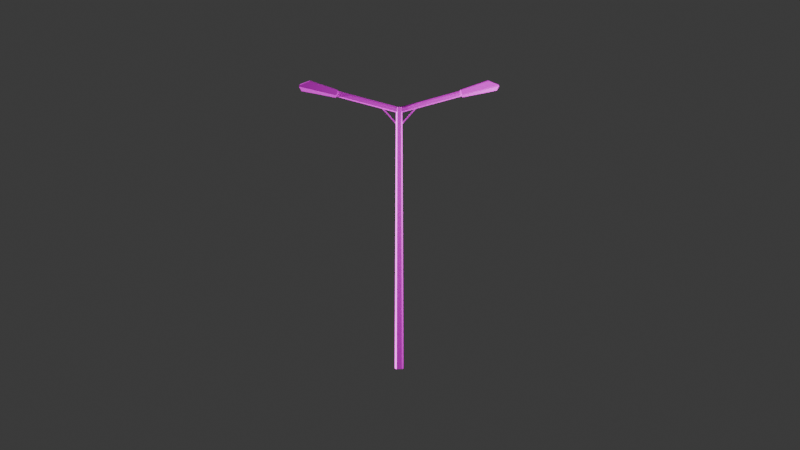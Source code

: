 # Source: SPW_Urban_Road_Props_Street_Light_02.blend  (saved by Blender 5.0.119; exported with 4.5.12 LTS)
import bpy
from mathutils import Matrix  # noqa: F401  (used for matrix-valued properties, if any)

bpy.ops.wm.read_factory_settings(use_empty=True)
scene = bpy.context.scene
scene.name = 'Scene'

# ---- collections
col_collection = bpy.data.collections.new('Collection'); scene.collection.children.link(col_collection)

# ---- images (referenced by path relative to the original .blend; pixels are not part of the script)
import os
ASSET_DIR = os.environ.get("B2B_ASSET_DIR", "")  # directory of the original .blend (textures are referenced by path, not embedded)
HERE = os.path.dirname(os.path.abspath(__file__))  # packed textures are extracted next to this script under _unpacked/

def load_image(name, relpath, width, height, colorspace="sRGB"):
    """Load a texture the original file referenced (path relative to the .blend, or extracted next to this script)."""
    p = next((c for c in (os.path.join(HERE, relpath), os.path.join(ASSET_DIR, relpath)) if relpath and os.path.exists(c)), "")
    if p:
        img = bpy.data.images.load(p, check_existing=True)
        img.name = name
    else:  # same state as the original file: an image datablock whose file is absent (Cycles renders it pink)
        img = bpy.data.images.new(name, width, height)
        img.source = "FILE"
        img.filepath = "//" + (relpath or name)
    img.colorspace_settings.name = colorspace
    return img
img_spw_urban_road_props_01_png = load_image('SPW_Urban_Road Props_01.png', 'SPW_Urban_Road Props_01.png', 1024, 1024, 'sRGB')

# ---- materials (node trees are filled in below, after node groups)
mat_spw_urban_road_props_01 = bpy.data.materials.new('SPW_Urban_Road Props_01')
mat_spw_urban_road_props_01.roughness = 0.5528
mat_spw_urban_road_props_01.specular_intensity = 1.0

# ---- material node trees
mat_spw_urban_road_props_01.use_nodes = True; mat_spw_urban_road_props_01.node_tree.nodes.clear()
_N = mat_spw_urban_road_props_01.node_tree.nodes; _L = mat_spw_urban_road_props_01.node_tree.links
n0 = _N.new('ShaderNodeBsdfPrincipled'); n0.name = '原理化 BSDF'; n0.location = (0, 300)
n0.inputs[2].default_value = 0.5528
n0.inputs[13].default_value = 1.0
n0.inputs[14].default_value = (0.2, 0.2, 0.2, 1.0)
n0.inputs[27].default_value = (0.0, 0.0, 0.0, 1.0)
n0.inputs[28].default_value = 1.0
n1 = _N.new('ShaderNodeOutputMaterial'); n1.name = '材质输出'; n1.location = (280, 300)
n2 = _N.new('ShaderNodeTexImage'); n2.name = '图像纹理'; n2.location = (-290, 271)
n2.image = img_spw_urban_road_props_01_png
_L.new(n0.outputs[0], n1.inputs[0])
_L.new(n2.outputs[0], n0.inputs[0])
n1.is_active_output = True

# ---- world
world_world = bpy.data.worlds.new('World'); scene.world = world_world
world_world.use_nodes = True; world_world.node_tree.nodes.clear()
_N = world_world.node_tree.nodes; _L = world_world.node_tree.links
n0 = _N.new('ShaderNodeOutputWorld'); n0.name = 'World Output'; n0.location = (200, 100)
n1 = _N.new('ShaderNodeBackground'); n1.name = 'Background'; n1.location = (-200, 100)
n1.inputs[0].default_value = (0.05088, 0.05088, 0.05088, 1.0)
_L.new(n1.outputs[0], n0.inputs[0])
n0.is_active_output = True
world_world.color = (0.05088, 0.05088, 0.05088)
world_world.sun_shadow_jitter_overblur = 0.0

# ---- cameras
cam_camera = bpy.data.cameras.new('Camera')
cam_camera.clip_end = 100.0
cam_camera.ortho_scale = 7.314

# ---- lights
light_light = bpy.data.lights.new('Light', 'POINT')
light_light.energy = 5000.0
light_light.shadow_soft_size = 5.403
light_x = bpy.data.lights.new('日光', 'SUN')

# ---- meshes
me_cube_042 = bpy.data.meshes.new('Cube.042')
me_cube_042.from_pydata([(0.07248, -4.441e-16, -0.1239), (0.05017, 7.459, -0.08578), (0.08578, 7.459, -0.05017), (0.1239, -2.22e-16, -0.07248), (-0.07248, 0.0, -0.1239), (-0.05017, 7.459, -0.08578), (-0.08578, 7.459, -0.05017), (-0.08578, 7.459, 0.05017), (-0.05017, 7.459, 0.08578), (0.05017, 7.459, 0.08578), (0.08578, 7.459, 0.05017), (0.1239, 0.0, 0.07248), (-0.1239, 0.0, -0.07248), (-0.1239, 2.22e-16, 0.07248), (-0.07248, 4.441e-16, 0.1239), (0.07248, 4.441e-16, 0.1239), (2.697, 8.068, -0.2346), (2.697, 8.068, 0.2346), (2.706, 8.033, 0.2346), (2.706, 8.033, -0.2346), (1.696, 7.813, -0.1611), (2.428, 8.17, -0.1676), (2.428, 8.17, 0.1676), (1.702, 7.789, 0.1611), (2.646, 7.908, 0.1615), (2.646, 7.908, -0.1615), (1.702, 7.789, -0.1611), (1.667, 7.917, -0.1151), (1.696, 7.813, 0.1611), (1.667, 7.917, 0.1151), (1.721, 7.722, 0.1109), (1.721, 7.722, -0.1109), (-0.06314, 7.398, 0.07796), (-0.03954, 7.31, 0.07796), (1.865, 7.82, 0.07796), (1.841, 7.908, 0.07796), (-0.07152, 7.429, 0.0456), (1.833, 7.94, 0.0456), (-0.03116, 7.279, 0.0456), (1.873, 7.789, 0.0456), (1.873, 7.789, -0.0456), (-0.07152, 7.429, -0.0456), (1.833, 7.94, -0.0456), (-0.06314, 7.398, -0.07796), (-0.03116, 7.279, -0.0456), (1.841, 7.908, -0.07796), (-0.03954, 7.31, -0.07796), (1.865, 7.82, -0.07796), (0.5614, 7.512, -0.02464), (0.5614, 7.512, 0.02464), (0.02464, 6.914, 0.02464), (0.02464, 6.914, -0.02464), (0.5121, 7.512, -0.02464), (-0.02464, 6.914, -0.02464), (0.5121, 7.512, 0.02464), (-0.02464, 6.914, 0.02464), (-2.697, 8.068, 0.2346), (-2.697, 8.068, -0.2346), (-2.706, 8.033, -0.2346), (-2.706, 8.033, 0.2346), (-1.696, 7.813, 0.1611), (-2.428, 8.17, 0.1676), (-2.428, 8.17, -0.1676), (-1.702, 7.789, -0.1611), (-2.646, 7.908, -0.1615), (-2.646, 7.908, 0.1615), (-1.702, 7.789, 0.1611), (-1.667, 7.917, 0.1151), (-1.696, 7.813, -0.1611), (-1.667, 7.917, -0.1151), (-1.721, 7.722, -0.1109), (-1.721, 7.722, 0.1109), (0.06314, 7.398, -0.07796), (0.03954, 7.31, -0.07796), (-1.865, 7.82, -0.07796), (-1.841, 7.908, -0.07796), (0.07152, 7.429, -0.0456), (-1.833, 7.94, -0.0456), (0.03116, 7.279, -0.0456), (-1.873, 7.789, -0.0456), (-1.873, 7.789, 0.0456), (0.07152, 7.429, 0.0456), (-1.833, 7.94, 0.0456), (0.06314, 7.398, 0.07796), (0.03116, 7.279, 0.0456), (-1.841, 7.908, 0.07796), (0.03954, 7.31, 0.07796), (-1.865, 7.82, 0.07796), (-0.5614, 7.512, 0.02464), (-0.5614, 7.512, -0.02464), (-0.02464, 6.914, -0.02464), (-0.02464, 6.914, 0.02464), (-0.5121, 7.512, 0.02464), (0.02464, 6.914, 0.02464), (-0.5121, 7.512, -0.02464), (0.02464, 6.914, -0.02464)], [], [(0, 1, 2, 3), (4, 5, 1, 0), (2, 1, 5, 6, 7, 8, 9, 10), (3, 2, 10, 11), (12, 6, 5, 4), (13, 7, 6, 12), (14, 8, 7, 13), (15, 9, 8, 14), (11, 10, 9, 15), (15, 14, 13, 12, 4, 0, 3, 11), (16, 17, 18, 19), (17, 16, 21, 22), (18, 17, 28, 23), (19, 18, 24, 25), (26, 20, 16, 19), (20, 27, 21, 16), (17, 22, 29, 28), (27, 29, 22, 21), (19, 25, 31, 26), (24, 18, 23, 30), (25, 24, 30, 31), (28, 20, 26, 23), (20, 28, 29, 27), (23, 26, 31, 30), (32, 33, 34, 35), (36, 32, 35, 37), (33, 32, 36, 41, 43, 46, 44, 38), (33, 38, 39, 34), (41, 36, 37, 42), (38, 44, 40, 39), (35, 34, 39, 40, 47, 45, 42, 37), (43, 41, 42, 45), (44, 46, 47, 40), (46, 43, 45, 47), (48, 49, 50, 51), (52, 48, 51, 53), (52, 54, 49, 48), (49, 54, 55, 50), (51, 50, 55, 53), (54, 52, 53, 55), (56, 57, 58, 59), (57, 56, 61, 62), (58, 57, 68, 63), (59, 58, 64, 65), (66, 60, 56, 59), (57, 62, 69, 68), (61, 56, 60, 67), (67, 69, 62, 61), (63, 70, 64, 58), (59, 65, 71, 66), (65, 64, 70, 71), (68, 60, 66, 63), (60, 68, 69, 67), (63, 66, 71, 70), (72, 73, 74, 75), (76, 72, 75, 77), (73, 78, 79, 74), (81, 76, 77, 82), (84, 78, 73, 72, 76, 81, 83, 86), (78, 84, 80, 79), (75, 74, 79, 80, 87, 85, 82, 77), (83, 81, 82, 85), (84, 86, 87, 80), (86, 83, 85, 87), (88, 89, 90, 91), (92, 88, 91, 93), (92, 94, 89, 88), (89, 94, 95, 90), (91, 90, 95, 93), (94, 92, 93, 95)])
me_cube_042.polygons.foreach_set('use_smooth', [True] * 70)
_k = set([(0, 1), (0, 3), (0, 4), (1, 2), (1, 5), (2, 3), (2, 10), (3, 11), (4, 5), (4, 12), (5, 6), (6, 7), (6, 12), (7, 8), (7, 13), (8, 9), (8, 14), (9, 10), (9, 15), (10, 11), (11, 15), (12, 13), (13, 14), (14, 15), (16, 17), (16, 19), (16, 20), (16, 21), (17, 18), (17, 22), (17, 28), (18, 19), (18, 23), (18, 24), (19, 25), (19, 26), (20, 26), (20, 27), (21, 22), (21, 27), (22, 29), (23, 28), (23, 30), (24, 25), (24, 30), (25, 31), (26, 31), (27, 29), (28, 29), (30, 31), (32, 33), (32, 35), (32, 36), (33, 34), (33, 38), (34, 35), (34, 39), (35, 37), (36, 37), (36, 41), (37, 42), (38, 39), (38, 44), (39, 40), (40, 44), (40, 47), (41, 42), (41, 43), (42, 45), (43, 45), (43, 46), (44, 46), (45, 47), (46, 47), (48, 49), (48, 51), (48, 52), (49, 50), (49, 54), (50, 51), (50, 55), (51, 53), (52, 53), (52, 54), (53, 55), (54, 55), (56, 57), (56, 59), (56, 60), (56, 61), (57, 58), (57, 62), (57, 68), (58, 59), (58, 63), (58, 64), (59, 65), (59, 66), (60, 66), (60, 67), (61, 62), (61, 67), (62, 69), (63, 68), (63, 70), (64, 65), (64, 70), (65, 71), (66, 71), (67, 69), (68, 69), (70, 71), (72, 73), (72, 75), (72, 76), (73, 74), (73, 78), (74, 75), (74, 79), (75, 77), (76, 77), (76, 81), (77, 82), (78, 79), (78, 84), (79, 80), (80, 84), (80, 87), (81, 82), (81, 83), (82, 85), (83, 85), (83, 86), (84, 86), (85, 87), (86, 87), (88, 89), (88, 91), (88, 92), (89, 90), (89, 94), (90, 91), (90, 95), (91, 93), (92, 93), (92, 94), (93, 95), (94, 95)])
me_cube_042.attributes.new('sharp_edge', 'BOOLEAN', 'EDGE').data.foreach_set('value', [ (min(e.vertices), max(e.vertices)) in _k for e in me_cube_042.edges])
_uv = me_cube_042.uv_layers.new(name='UVMap')
_uv.uv.foreach_set('vector', [0.01487, 0.8952, 0.02494, 0.8952, 0.02494, 0.9073, 0.01487, 0.9073, 0.01487, 0.8952, 0.02494, 0.8952, 0.02494, 0.9073, 0.01487, 0.9073, 0.01889, 0.9073, 0.02317, 0.9055, 0.02494, 0.9012, 0.02317, 0.8969, 0.01889, 0.8952, 0.01462, 0.8969, 0.01285, 0.9012, 0.01462, 0.9055, 0.01487, 0.8952, 0.02494, 0.8952, 0.02494, 0.9073, 0.01487, 0.9073, 0.01487, 0.8952, 0.02494, 0.8952, 0.02494, 0.9073, 0.01487, 0.9073, 0.01487, 0.8952, 0.02494, 0.8952, 0.02494, 0.9073, 0.01487, 0.9073, 0.01487, 0.8952, 0.02494, 0.8952, 0.02494, 0.9073, 0.01487, 0.9073, 0.01487, 0.8952, 0.02494, 0.8952, 0.02494, 0.9073, 0.01487, 0.9073, 0.01487, 0.8952, 0.02494, 0.8952, 0.02494, 0.9073, 0.01487, 0.9073, 0.0, 0.0, 0.0, 0.0, 0.0, 0.0, 0.0, 0.0, 0.0, 0.0, 0.0, 0.0, 0.0, 0.0, 0.0, 0.0, 0.01464, 0.8935, 0.02662, 0.8935, 0.02662, 0.9055, 0.01464, 0.9055, 0.01464, 0.8935, 0.02662, 0.8935, 0.02662, 0.9055, 0.01464, 0.9055, 0.01464, 0.9055, 0.01464, 0.8935, 0.02662, 0.8935, 0.02662, 0.9055, 0.01464, 0.9716, 0.02662, 0.9716, 0.02662, 0.9836, 0.01464, 0.9836, 0.01464, 0.9055, 0.01464, 0.8935, 0.02662, 0.8935, 0.02662, 0.9055, 0.02662, 0.8935, 0.02662, 0.9055, 0.01464, 0.9055, 0.01464, 0.8935, 0.02662, 0.8935, 0.02662, 0.9055, 0.01464, 0.9055, 0.01464, 0.8935, 0.01464, 0.8935, 0.02662, 0.8935, 0.02662, 0.9055, 0.01464, 0.9055, 0.02662, 0.9716, 0.02662, 0.9836, 0.01464, 0.9836, 0.01464, 0.9716, 0.01464, 0.9836, 0.01464, 0.9716, 0.02662, 0.9716, 0.02662, 0.9836, 0.01464, 0.9716, 0.02662, 0.9716, 0.02662, 0.9836, 0.01464, 0.9836, 0.01464, 0.8935, 0.02662, 0.8935, 0.02662, 0.9055, 0.01464, 0.9055, 0.01464, 0.8935, 0.02662, 0.8935, 0.02662, 0.9055, 0.01464, 0.9055, 0.01464, 0.9716, 0.02662, 0.9716, 0.02662, 0.9836, 0.01464, 0.9836, 0.01285, 0.8952, 0.02494, 0.8952, 0.02494, 0.9073, 0.01285, 0.9073, 0.01285, 0.8952, 0.02494, 0.8952, 0.02494, 0.9073, 0.01285, 0.9073, 0.01285, 0.9012, 0.01462, 0.9055, 0.01889, 0.9073, 0.02317, 0.9055, 0.02494, 0.9012, 0.02317, 0.8969, 0.01889, 0.8952, 0.01462, 0.8969, 0.01285, 0.8952, 0.02494, 0.8952, 0.02494, 0.9073, 0.01285, 0.9073, 0.01285, 0.8952, 0.02494, 0.8952, 0.02494, 0.9073, 0.01285, 0.9073, 0.01285, 0.8952, 0.02494, 0.8952, 0.02494, 0.9073, 0.01285, 0.9073, 0.02317, 0.9055, 0.02494, 0.9012, 0.02317, 0.8969, 0.01889, 0.8952, 0.01462, 0.8969, 0.01285, 0.9012, 0.01462, 0.9055, 0.01889, 0.9073, 0.01285, 0.8952, 0.02494, 0.8952, 0.02494, 0.9073, 0.01285, 0.9073, 0.01285, 0.8952, 0.02494, 0.8952, 0.02494, 0.9073, 0.01285, 0.9073, 0.01285, 0.8952, 0.02494, 0.8952, 0.02494, 0.9073, 0.01285, 0.9073, 0.01285, 0.8952, 0.02494, 0.8952, 0.02494, 0.9073, 0.01285, 0.9073, 0.01285, 0.8952, 0.02494, 0.8952, 0.02494, 0.9073, 0.01285, 0.9073, 0.01285, 0.8952, 0.02494, 0.8952, 0.02494, 0.9073, 0.01285, 0.9073, 0.01285, 0.8952, 0.02494, 0.8952, 0.02494, 0.9073, 0.01285, 0.9073, 0.01285, 0.8952, 0.02494, 0.8952, 0.02494, 0.9073, 0.01285, 0.9073, 0.01285, 0.8952, 0.02494, 0.8952, 0.02494, 0.9073, 0.01285, 0.9073, 0.01464, 0.8935, 0.02662, 0.8935, 0.02662, 0.9055, 0.01464, 0.9055, 0.01464, 0.8935, 0.02662, 0.8935, 0.02662, 0.9055, 0.01464, 0.9055, 0.01464, 0.9055, 0.01464, 0.8935, 0.02662, 0.8935, 0.02662, 0.9055, 0.01464, 0.9716, 0.02662, 0.9716, 0.02662, 0.9836, 0.01464, 0.9836, 0.01464, 0.9055, 0.01464, 0.8935, 0.02662, 0.8935, 0.02662, 0.9055, 0.02662, 0.8935, 0.02662, 0.9055, 0.01464, 0.9055, 0.01464, 0.8935, 0.01464, 0.9055, 0.01464, 0.8935, 0.02662, 0.8935, 0.02662, 0.9055, 0.01464, 0.8935, 0.02662, 0.8935, 0.02662, 0.9055, 0.01464, 0.9055, 0.02662, 0.9716, 0.02662, 0.9836, 0.01464, 0.9836, 0.01464, 0.9716, 0.02662, 0.9716, 0.02662, 0.9836, 0.01464, 0.9836, 0.01464, 0.9716, 0.01464, 0.9716, 0.02662, 0.9716, 0.02662, 0.9836, 0.01464, 0.9836, 0.01464, 0.8935, 0.02662, 0.8935, 0.02662, 0.9055, 0.01464, 0.9055, 0.01464, 0.8935, 0.02662, 0.8935, 0.02662, 0.9055, 0.01464, 0.9055, 0.01464, 0.9716, 0.02662, 0.9716, 0.02662, 0.9836, 0.01464, 0.9836, 0.01285, 0.8952, 0.02494, 0.8952, 0.02494, 0.9073, 0.01285, 0.9073, 0.01285, 0.8952, 0.02494, 0.8952, 0.02494, 0.9073, 0.01285, 0.9073, 0.01285, 0.8952, 0.02494, 0.8952, 0.02494, 0.9073, 0.01285, 0.9073, 0.01285, 0.8952, 0.02494, 0.8952, 0.02494, 0.9073, 0.01285, 0.9073, 0.01889, 0.8952, 0.01462, 0.8969, 0.01285, 0.9012, 0.01462, 0.9055, 0.01889, 0.9073, 0.02317, 0.9055, 0.02494, 0.9012, 0.02317, 0.8969, 0.01285, 0.8952, 0.02494, 0.8952, 0.02494, 0.9073, 0.01285, 0.9073, 0.02317, 0.9055, 0.02494, 0.9012, 0.02317, 0.8969, 0.01889, 0.8952, 0.01462, 0.8969, 0.01285, 0.9012, 0.01462, 0.9055, 0.01889, 0.9073, 0.01285, 0.8952, 0.02494, 0.8952, 0.02494, 0.9073, 0.01285, 0.9073, 0.01285, 0.8952, 0.02494, 0.8952, 0.02494, 0.9073, 0.01285, 0.9073, 0.01285, 0.8952, 0.02494, 0.8952, 0.02494, 0.9073, 0.01285, 0.9073, 0.01285, 0.8952, 0.02494, 0.8952, 0.02494, 0.9073, 0.01285, 0.9073, 0.01285, 0.8952, 0.02494, 0.8952, 0.02494, 0.9073, 0.01285, 0.9073, 0.01285, 0.8952, 0.02494, 0.8952, 0.02494, 0.9073, 0.01285, 0.9073, 0.01285, 0.8952, 0.02494, 0.8952, 0.02494, 0.9073, 0.01285, 0.9073, 0.01285, 0.8952, 0.02494, 0.8952, 0.02494, 0.9073, 0.01285, 0.9073, 0.01285, 0.8952, 0.02494, 0.8952, 0.02494, 0.9073, 0.01285, 0.9073])
me_cube_042.materials.append(mat_spw_urban_road_props_01)
me_cube_042.update()
me_cube_042.normals_split_custom_set([tuple(v) for v in zip(*[iter([0.7071, 0.005733, -0.7071, 0.7071, 0.005733, -0.7071, 0.7071, 0.005733, -0.7071, 0.7071, 0.005733, -0.7071, -2.606e-07, 0.005115, -1.0, -2.606e-07, 0.005115, -1.0, -2.606e-07, 0.005115, -1.0, -2.606e-07, 0.005115, -1.0, 0.0, 1.0, 0.0, 0.0, 1.0, 0.0, 0.0, 1.0, 0.0, 0.0, 1.0, 0.0, 0.0, 1.0, 0.0, 0.0, 1.0, 0.0, 0.0, 1.0, 0.0, 0.0, 1.0, 0.0, 1.0, 0.005115, -3.258e-08, 1.0, 0.005115, -3.258e-08, 1.0, 0.005115, -3.258e-08, 1.0, 0.005115, -3.258e-08, -0.7071, 0.005733, -0.7071, -0.7071, 0.005733, -0.7071, -0.7071, 0.005733, -0.7071, -0.7071, 0.005733, -0.7071, -1.0, 0.005115, -2.117e-07, -1.0, 0.005115, -2.117e-07, -1.0, 0.005115, -2.117e-07, -1.0, 0.005115, -2.117e-07, -0.7071, 0.005733, 0.7071, -0.7071, 0.005733, 0.7071, -0.7071, 0.005733, 0.7071, -0.7071, 0.005733, 0.7071, 1.955e-07, 0.005116, 1.0, 1.955e-07, 0.005116, 1.0, 1.955e-07, 0.005116, 1.0, 1.955e-07, 0.005116, 1.0, 0.7071, 0.005733, 0.7071, 0.7071, 0.005733, 0.7071, 0.7071, 0.005733, 0.7071, 0.7071, 0.005733, 0.7071, -9.803e-16, -1.0, 2.534e-15, -9.803e-16, -1.0, 2.534e-15, -9.803e-16, -1.0, 2.534e-15, -9.803e-16, -1.0, 2.534e-15, -9.803e-16, -1.0, 2.534e-15, -9.803e-16, -1.0, 2.534e-15, -9.803e-16, -1.0, 2.534e-15, -9.803e-16, -1.0, 2.534e-15, 0.9692, 0.2461, 0.0, 0.9692, 0.2461, 0.0, 0.9692, 0.2461, 0.0, 0.9692, 0.2461, 0.0, 0.3542, 0.9352, 0.0, 0.3542, 0.9352, 0.0, 0.3542, 0.9352, 0.0, 0.3542, 0.9352, 0.0, -0.06859, -0.01809, 0.9975, -0.06859, -0.01809, 0.9975, -0.06859, -0.01809, 0.9975, -0.06859, -0.01809, 0.9975, 0.8991, -0.4377, 0.0, 0.8991, -0.4377, 0.0, 0.8991, -0.4377, 0.0, 0.8991, -0.4377, 0.0, -0.06859, -0.01809, -0.9975, -0.06859, -0.01809, -0.9975, -0.06859, -0.01809, -0.9975, -0.06859, -0.01809, -0.9975, -0.1526, 0.2957, -0.943, -0.1526, 0.2957, -0.943, -0.1526, 0.2957, -0.943, -0.1526, 0.2957, -0.943, -0.1526, 0.2957, 0.943, -0.1526, 0.2957, 0.943, -0.1526, 0.2957, 0.943, -0.1526, 0.2957, 0.943, -0.3147, 0.9492, 0.0, -0.3147, 0.9492, 0.0, -0.3147, 0.9492, 0.0, -0.3147, 0.9492, 0.0, 0.06884, -0.5497, -0.8325, 0.06884, -0.5497, -0.8325, 0.06884, -0.5497, -0.8325, 0.06884, -0.5497, -0.8325, 0.06884, -0.5497, 0.8325, 0.06884, -0.5497, 0.8325, 0.06884, -0.5497, 0.8325, 0.06884, -0.5497, 0.8325, 0.1972, -0.9804, 0.0, 0.1972, -0.9804, 0.0, 0.1972, -0.9804, 0.0, 0.1972, -0.9804, 0.0, -0.9634, -0.268, 0.0, -0.9634, -0.268, 0.0, -0.9623, -0.2721, -8.533e-08, -0.9623, -0.2721, 2.83e-08, -0.9634, -0.268, 0.0, -0.9634, -0.268, 0.0, -0.9636, -0.2673, 0.0, -0.9636, -0.2673, 0.0, -0.9623, -0.2721, 2.83e-08, -0.9623, -0.2721, -8.533e-08, -0.9621, -0.2726, 0.0, -0.9621, -0.2726, 0.0, -1.002e-06, 4.085e-06, 1.0, -1.002e-06, 4.085e-06, 1.0, -1.002e-06, 4.085e-06, 1.0, -1.002e-06, 4.085e-06, 1.0, -0.183, 0.683, 0.7071, -0.183, 0.683, 0.7071, -0.183, 0.683, 0.7071, -0.183, 0.683, 0.7071, -0.9659, -0.2588, 1.213e-06, -0.9659, -0.2588, 1.213e-06, -0.9659, -0.2588, 1.213e-06, -0.9659, -0.2588, 1.213e-06, -0.9659, -0.2588, 1.213e-06, -0.9659, -0.2588, 1.213e-06, -0.9659, -0.2588, 1.213e-06, -0.9659, -0.2588, 1.213e-06, 0.183, -0.683, 0.7071, 0.183, -0.683, 0.7071, 0.183, -0.683, 0.7071, 0.183, -0.683, 0.7071, -0.2588, 0.9659, 0.0, -0.2588, 0.9659, 0.0, -0.2588, 0.9659, 0.0, -0.2588, 0.9659, 0.0, 0.2588, -0.9659, 4.884e-06, 0.2588, -0.9659, 4.884e-06, 0.2588, -0.9659, 4.884e-06, 0.2588, -0.9659, 4.884e-06, 0.9659, 0.2588, 0.0, 0.9659, 0.2588, 0.0, 0.9659, 0.2588, 0.0, 0.9659, 0.2588, 0.0, 0.9659, 0.2588, 0.0, 0.9659, 0.2588, 0.0, 0.9659, 0.2588, 0.0, 0.9659, 0.2588, 0.0, -0.183, 0.683, -0.7071, -0.183, 0.683, -0.7071, -0.183, 0.683, -0.7071, -0.183, 0.683, -0.7071, 0.183, -0.683, -0.7071, 0.183, -0.683, -0.7071, 0.183, -0.683, -0.7071, 0.183, -0.683, -0.7071, -4.402e-08, -1.014e-07, -1.0, -4.402e-08, -1.014e-07, -1.0, -4.402e-08, -1.014e-07, -1.0, -4.402e-08, -1.014e-07, -1.0, 0.7442, -0.668, 9.757e-07, 0.7442, -0.668, 9.757e-07, 0.7442, -0.668, 9.757e-07, 0.7442, -0.668, 9.757e-07, -1.58e-07, -7.578e-08, -1.0, -1.58e-07, -7.578e-08, -1.0, -1.58e-07, -7.578e-08, -1.0, -1.58e-07, -7.578e-08, -1.0, 0.0, 1.0, 0.0, 0.0, 1.0, 0.0, 0.0, 1.0, 0.0, 0.0, 1.0, 0.0, 9.482e-08, 6.038e-08, 1.0, 9.482e-08, 6.038e-08, 1.0, 9.482e-08, 6.038e-08, 1.0, 9.482e-08, 6.038e-08, 1.0, 0.0, -1.0, 3.637e-06, 0.0, -1.0, 3.637e-06, 0.0, -1.0, 3.637e-06, 0.0, -1.0, 3.637e-06, -0.7442, 0.668, -9.757e-07, -0.7442, 0.668, -9.757e-07, -0.7442, 0.668, -9.757e-07, -0.7442, 0.668, -9.757e-07, -0.9692, 0.2461, 0.0, -0.9692, 0.2461, 0.0, -0.9692, 0.2461, 0.0, -0.9692, 0.2461, 0.0, -0.3542, 0.9352, 0.0, -0.3542, 0.9352, 0.0, -0.3542, 0.9352, 0.0, -0.3542, 0.9352, 0.0, 0.06859, -0.01809, -0.9975, 0.06859, -0.01809, -0.9975, 0.06859, -0.01809, -0.9975, 0.06859, -0.01809, -0.9975, -0.8991, -0.4377, 0.0, -0.8991, -0.4377, 0.0, -0.8991, -0.4377, 0.0, -0.8991, -0.4377, 0.0, 0.06859, -0.01809, 0.9975, 0.06859, -0.01809, 0.9975, 0.06859, -0.01809, 0.9975, 0.06859, -0.01809, 0.9975, 0.1526, 0.2957, -0.943, 0.1526, 0.2957, -0.943, 0.1526, 0.2957, -0.943, 0.1526, 0.2957, -0.943, 0.1526, 0.2957, 0.943, 0.1526, 0.2957, 0.943, 0.1526, 0.2957, 0.943, 0.1526, 0.2957, 0.943, 0.3147, 0.9492, 0.0, 0.3147, 0.9492, 0.0, 0.3147, 0.9492, 0.0, 0.3147, 0.9492, 0.0, -0.06884, -0.5497, -0.8325, -0.06884, -0.5497, -0.8325, -0.06884, -0.5497, -0.8325, -0.06884, -0.5497, -0.8325, -0.06884, -0.5497, 0.8325, -0.06884, -0.5497, 0.8325, -0.06884, -0.5497, 0.8325, -0.06884, -0.5497, 0.8325, -0.1972, -0.9804, 0.0, -0.1972, -0.9804, 0.0, -0.1972, -0.9804, 0.0, -0.1972, -0.9804, 0.0, 0.9634, -0.268, 0.0, 0.9634, -0.268, 0.0, 0.9622, -0.2722, 8.766e-08, 0.9622, -0.2722, -2.915e-08, 0.9634, -0.268, 0.0, 0.9634, -0.268, 0.0, 0.9636, -0.2673, 0.0, 0.9636, -0.2673, 0.0, 0.9622, -0.2722, -2.915e-08, 0.9622, -0.2722, 8.766e-08, 0.9621, -0.2726, 0.0, 0.9621, -0.2726, 0.0, 1.139e-06, 3.845e-06, -1.0, 1.139e-06, 3.845e-06, -1.0, 1.139e-06, 3.845e-06, -1.0, 1.139e-06, 3.845e-06, -1.0, 0.183, 0.683, -0.7071, 0.183, 0.683, -0.7071, 0.183, 0.683, -0.7071, 0.183, 0.683, -0.7071, -0.183, -0.683, -0.7071, -0.183, -0.683, -0.7071, -0.183, -0.683, -0.7071, -0.183, -0.683, -0.7071, 0.2588, 0.9659, 0.0, 0.2588, 0.9659, 0.0, 0.2588, 0.9659, 0.0, 0.2588, 0.9659, 0.0, 0.9659, -0.2588, -1.341e-06, 0.9659, -0.2588, -1.341e-06, 0.9659, -0.2588, -1.341e-06, 0.9659, -0.2588, -1.341e-06, 0.9659, -0.2588, -1.341e-06, 0.9659, -0.2588, -1.341e-06, 0.9659, -0.2588, -1.341e-06, 0.9659, -0.2588, -1.341e-06, -0.2588, -0.9659, 4.198e-07, -0.2588, -0.9659, 4.198e-07, -0.2588, -0.9659, 4.198e-07, -0.2588, -0.9659, 4.198e-07, -0.9659, 0.2588, 0.0, -0.9659, 0.2588, 0.0, -0.9659, 0.2588, 0.0, -0.9659, 0.2588, 0.0, -0.9659, 0.2588, 0.0, -0.9659, 0.2588, 0.0, -0.9659, 0.2588, 0.0, -0.9659, 0.2588, 0.0, 0.183, 0.683, 0.7071, 0.183, 0.683, 0.7071, 0.183, 0.683, 0.7071, 0.183, 0.683, 0.7071, -0.183, -0.683, 0.7071, -0.183, -0.683, 0.7071, -0.183, -0.683, 0.7071, -0.183, -0.683, 0.7071, -2.849e-08, 9.945e-08, 1.0, -2.849e-08, 9.945e-08, 1.0, -2.849e-08, 9.945e-08, 1.0, -2.849e-08, 9.945e-08, 1.0, -0.7442, -0.668, 0.0, -0.7442, -0.668, 0.0, -0.7442, -0.668, 0.0, -0.7442, -0.668, 0.0, 0.0, 4.673e-08, 1.0, 0.0, 4.673e-08, 1.0, 0.0, 4.673e-08, 1.0, 0.0, 4.673e-08, 1.0, 0.0, 1.0, 0.0, 0.0, 1.0, 0.0, 0.0, 1.0, 0.0, 0.0, 1.0, 0.0, 0.0, -4.361e-08, -1.0, 0.0, -4.361e-08, -1.0, 0.0, -4.361e-08, -1.0, 0.0, -4.361e-08, -1.0, 0.0, -1.0, 0.0, 0.0, -1.0, 0.0, 0.0, -1.0, 0.0, 0.0, -1.0, 0.0, 0.7442, 0.668, 0.0, 0.7442, 0.668, 0.0, 0.7442, 0.668, 0.0, 0.7442, 0.668, 0.0])] * 3)])

# ---- objects
ob_light = bpy.data.objects.new('Light', light_light)
ob_camera = bpy.data.objects.new('Camera', cam_camera)
ob_spw_urban_road_props_street_light_02 = bpy.data.objects.new('SPW_Urban_Road Props_Street Light_02', me_cube_042)
ob_x = bpy.data.objects.new('日光', light_x)

# ---- transforms, parenting, visibility, modifiers, constraints
ob_light.location = (5.124, -0.3336, 6.35)
ob_light.rotation_euler = (0.6503, 0.05522, 1.866)
ob_light.lock_rotations_4d = False
ob_light.empty_display_type = 'ARROWS'
ob_light.color = (0.0, 0.0, 0.0, 0.0)
ob_light.lineart.crease_threshold = 0.0
ob_camera.location = (-0.9468, -30.39, 10.23)
ob_camera.rotation_euler = (1.374, -1.243e-07, -0.03195)
ob_camera.lock_rotations_4d = False
ob_camera.empty_display_type = 'ARROWS'
ob_camera.color = (0.0, 0.0, 0.0, 0.0)
ob_camera.display_type = 'WIRE'
ob_camera.lineart.crease_threshold = 0.0
ob_spw_urban_road_props_street_light_02.location = (0.0, 0.0, 0.0)
ob_spw_urban_road_props_street_light_02.rotation_euler = (1.571, -0.0, 0.0)
ob_x.location = (-7.941, -0.375, 7.35)
ob_x.rotation_euler = (1.827, -1.002, -1.745)

# ---- collection membership
col_collection.objects.link(ob_light)
col_collection.objects.link(ob_camera)
col_collection.objects.link(ob_spw_urban_road_props_street_light_02)
col_collection.objects.link(ob_x)

# ---- scene / render settings (as saved in the file)
scene.camera = ob_camera
scene.frame_start = 1; scene.frame_end = 250; scene.frame_set(1)
scene.render.engine = 'BLENDER_EEVEE_NEXT'
scene.render.bake_bias = 0.0
scene.render.bake_samples = 0
scene.cycles.sampling_pattern = 'TABULATED_SOBOL'
scene.eevee.use_volume_custom_range = False
bpy.context.view_layer.update()
